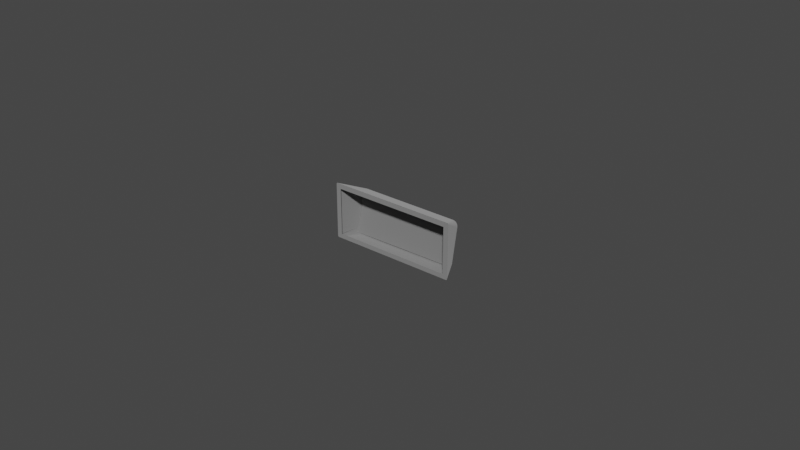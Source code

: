 # Source: r4_225.blend  (saved by Blender 3.2.14; exported with 4.5.12 LTS)
import bpy
from mathutils import Matrix  # noqa: F401  (used for matrix-valued properties, if any)

bpy.ops.wm.read_factory_settings(use_empty=True)
scene = bpy.context.scene
scene.name = 'Scene'

# ---- collections
col_collection = bpy.data.collections.new('Collection'); scene.collection.children.link(col_collection)

# ---- materials (node trees are filled in below, after node groups)
mat_mat_0_013 = bpy.data.materials.new('mat_0.013')
mat_mat_0_013.use_transparent_shadow = False
mat_mat_0_013.diffuse_color = (0.6038, 0.6038, 0.6038, 1.0)

# ---- material node trees
mat_mat_0_013.use_nodes = True; mat_mat_0_013.node_tree.nodes.clear()
_N = mat_mat_0_013.node_tree.nodes; _L = mat_mat_0_013.node_tree.links
n0 = _N.new('ShaderNodeBsdfPrincipled'); n0.name = 'Principled BSDF'; n0.location = (10, 300)
n0.distribution = 'GGX'
n0.subsurface_method = 'RANDOM_WALK_SKIN'
n0.inputs[0].default_value = (0.6038, 0.6038, 0.6038, 1.0)
n0.inputs[1].default_value = 1.0
n0.inputs[2].default_value = 1.0
n0.inputs[3].default_value = 1.45
n0.inputs[27].default_value = (0.0, 0.0, 0.0, 1.0)
n0.inputs[28].default_value = 1.0
n1 = _N.new('ShaderNodeOutputMaterial'); n1.name = 'Material Output'; n1.location = (320, 270)
_L.new(n0.outputs[0], n1.inputs[0])
n1.is_active_output = True

# ---- world
world_world = bpy.data.worlds.new('World'); scene.world = world_world
world_world.use_nodes = True; world_world.node_tree.nodes.clear()
_N = world_world.node_tree.nodes; _L = world_world.node_tree.links
n0 = _N.new('ShaderNodeOutputWorld'); n0.name = 'World Output'; n0.location = (300, 300)
n1 = _N.new('ShaderNodeBackground'); n1.name = 'Background'; n1.location = (10, 300)
n1.inputs[0].default_value = (0.05088, 0.05088, 0.05088, 1.0)
_L.new(n1.outputs[0], n0.inputs[0])
n0.is_active_output = True
world_world.color = (0.05088, 0.05088, 0.05088)
world_world.use_sun_shadow = False
world_world.sun_shadow_jitter_overblur = 0.0

# ---- meshes
me_r4_225 = bpy.data.meshes.new('r4_225')
me_r4_225.from_pydata([(0.04136, 0.0, -0.01809), (0.04156, 0.0, -0.01799), (0.04163, 0.0, -0.01792), (0.04169, 0.0, -0.01777), (0.04169, 0.0, -0.0002829), (0.04166, 0.0, -0.0001995), (0.04156, 0.0, -7.701e-05), (0.04142, 0.0, -9.244e-06), (0.0002797, 0.0, -1.015e-05), (0.0001972, 0.0, -4.012e-05), (8.145e-05, 0.0, -0.0001353), (1.641e-05, 0.0, -0.0002626), (0.0, 0.0, -0.0003807), (0.0, 0.0, -0.0177), (3.609e-05, 0.0, -0.01786), (0.0001342, 0.0, -0.01799), (0.0002734, 0.0, -0.01807), (0.04004, -2.927e-18, -0.0166), (0.001665, 3.253e-19, -0.0166), (0.001589, -1.466e-16, -0.001639), (0.04011, -1.608e-16, -0.001639), (0.04125, 0.0, -0.0181), (0.0004511, 0.0, -0.0181), (0.03705, 0.005616, -0.0181), (0.004447, 0.005185, -0.0181), (0.04133, 0.0, 0.0), (0.03707, 0.008427, -0.003709), (0.004625, 0.008403, -0.003698), (0.0003681, 0.0, 0.0), (0.0, 0.0, -0.0177), (0.0, 0.0, -0.0003807), (0.002673, 0.00563, -0.01643), (0.002862, 0.008084, -0.005381), (0.0417, 0.0, -0.0003807), (0.0417, 0.0, -0.0177), (0.0388, 0.008199, -0.005434), (0.03881, 0.006085, -0.01644), (0.004089, 0.005587, -0.01774), (0.003481, 0.005651, -0.01745), (0.003223, 0.005713, -0.01715), (0.003044, 0.00582, -0.01664), (0.0384, 0.006245, -0.0168), (0.03827, 0.006177, -0.01713), (0.03804, 0.006115, -0.0174), (0.03761, 0.006049, -0.01767), (0.0374, 0.008667, -0.004201), (0.03769, 0.008659, -0.004318), (0.03812, 0.00861, -0.004684), (0.03827, 0.00857, -0.004925), (0.03839, 0.008496, -0.005338), (0.003305, 0.008424, -0.005155), (0.003424, 0.008496, -0.00487), (0.003849, 0.008599, -0.004417), (0.004381, 0.008633, -0.004199), (0.03705, 0.005616, -0.0181), (0.04125, 0.0, -0.0181), (0.0379, 0.005746, -0.0179), (0.03825, 0.005826, -0.01766), (0.03851, 0.005903, -0.01737), (0.03868, 0.005972, -0.01706), (0.03881, 0.006085, -0.01644), (0.0417, 0.0, -0.0177), (0.04146, 0.0, -0.01805), (0.04163, 0.0, -0.01792), (0.04167, 0.0, -0.01784), (0.03815, 0.00546, -0.01785), (0.0396, 0.003896, -0.01742), (0.04068, 0.001622, -0.01791), (0.04096, 0.001135, -0.01794), (0.04117, 0.0007598, -0.01797), (0.03818, 0.0049, -0.01797), (0.03823, 0.004715, -0.01799), (0.03882, 0.004801, -0.01764), (0.03841, 0.004872, -0.01788), (0.03919, 0.004142, -0.01768), (0.03924, 0.004592, -0.01733), (0.0388, 0.008199, -0.005434), (0.0417, 0.0, -0.0003807), (0.03874, 0.008292, -0.005027), (0.03859, 0.008369, -0.004643), (0.03835, 0.008425, -0.004302), (0.03803, 0.008457, -0.004027), (0.03766, 0.008463, -0.003831), (0.03707, 0.008427, -0.003709), (0.04133, 0.0, 0.0), (0.04166, 0.0, -0.0001995), (0.04156, 0.0, -7.701e-05), (0.04142, 0.0, -9.244e-06), (0.04109, 0.001278, -0.000661), (0.04089, 0.001905, -0.0009995), (0.04082, 0.002351, -0.00136), (0.04057, 0.002715, -0.001401), (0.03999, 0.004129, -0.00212), (0.03887, 0.00713, -0.003757), (0.03829, 0.007868, -0.003799), (0.004625, 0.008403, -0.003698), (0.0003681, 0.0, 0.0), (0.003801, 0.008426, -0.003923), (0.003449, 0.00839, -0.004167), (0.002969, 0.008232, -0.004855), (0.002862, 0.008084, -0.005381), (0.0, 0.0, -0.0003807), (0.0001972, 0.0, -4.012e-05), (0.000131, 0.0, -8.431e-05), (4.298e-05, 0.0, -0.0001958), (4.102e-06, 0.0, -0.0003201), (0.001672, 0.004041, -0.002075), (0.001111, 0.002671, -0.001379), (0.001102, 0.002321, -0.001101), (0.0007982, 0.001882, -0.0009882), (0.0005147, 0.001263, -0.0007466), (0.0004503, 0.0008287, -0.0004407), (0.003122, 0.006349, -0.002904), (0.002649, 0.005936, -0.00287), (0.002673, 0.00563, -0.01643), (0.0003906, 0.0007909, -0.01763), (0.0, 0.0, -0.0177), (0.002868, 0.005482, -0.0172), (0.003101, 0.005405, -0.01753), (0.003407, 0.005333, -0.01779), (0.004101, 0.005222, -0.01807), (0.004447, 0.005185, -0.0181), (0.0004511, 0.0, -0.0181), (8.992e-06, 0.0, -0.01778), (7.739e-05, 0.0, -0.01793), (0.0001985, 0.0, -0.01803), (0.0003506, 0.0, -0.01809), (0.000537, 0.0007174, -0.01798), (0.0007122, 0.001073, -0.01794), (0.0007306, 0.001303, -0.0178), (0.0009755, 0.001522, -0.0179), (0.001469, 0.001977, -0.01799), (0.001495, 0.002381, -0.01782), (0.002005, 0.003222, -0.01773), (0.002532, 0.003494, -0.01792), (0.003431, 0.004683, -0.01796), (0.002392, 0.003881, -0.01767), (0.00193, 0.003738, -0.01722), (0.002273, 0.004212, -0.01732), (0.002935, 0.004124, -0.0179), (0.002734, 0.004494, -0.01763), (0.03881, 0.006085, -0.01644), (0.03872, 0.006206, -0.01647), (0.03859, 0.006284, -0.01648), (0.03844, 0.006308, -0.01649), (0.03705, 0.005616, -0.0181), (0.03749, 0.005675, -0.01805), (0.03825, 0.005826, -0.01766), (0.03868, 0.005972, -0.01706), (0.03704, 0.006009, -0.01778), (0.03704, 0.005934, -0.01794), (0.03704, 0.005871, -0.01801), (0.03705, 0.005707, -0.01809), (0.0384, 0.006245, -0.0168), (0.03827, 0.006177, -0.01713), (0.03785, 0.00608, -0.01755), (0.03736, 0.006025, -0.01775), (0.03734, 0.005894, -0.01798), (0.03807, 0.005998, -0.01765), (0.0385, 0.006121, -0.01713), (0.03862, 0.006189, -0.0168), (0.03704, 0.006009, -0.01778), (0.03704, 0.005934, -0.01794), (0.03705, 0.005794, -0.01806), (0.03705, 0.005616, -0.0181), (0.004447, 0.005185, -0.0181), (0.028, 0.005373, -0.0181), (0.004449, 0.005577, -0.01778), (0.004449, 0.005501, -0.01794), (0.004448, 0.005361, -0.01806), (0.0135, 0.005574, -0.01778), (0.03252, 0.005738, -0.01801), (0.008976, 0.005425, -0.01801), (0.03881, 0.006085, -0.01644), (0.03872, 0.006206, -0.01647), (0.03866, 0.006251, -0.01648), (0.03852, 0.006303, -0.01649), (0.03844, 0.006308, -0.01649), (0.0384, 0.008467, -0.005488), (0.0388, 0.008199, -0.005434), (0.03871, 0.008344, -0.005463), (0.03864, 0.008399, -0.005474), (0.03848, 0.008462, -0.005486), (0.004449, 0.005577, -0.01778), (0.004449, 0.005501, -0.01794), (0.004448, 0.005438, -0.01801), (0.004447, 0.005275, -0.01809), (0.004447, 0.005185, -0.0181), (0.002673, 0.00563, -0.01643), (0.002868, 0.005482, -0.0172), (0.003101, 0.005405, -0.01753), (0.003767, 0.005269, -0.01798), (0.004101, 0.005222, -0.01807), (0.003037, 0.005852, -0.01648), (0.002846, 0.005807, -0.01647), (0.002783, 0.005766, -0.01646), (0.003751, 0.005613, -0.01762), (0.003481, 0.005651, -0.01745), (0.003223, 0.005713, -0.01715), (0.003071, 0.005788, -0.01679), (0.002823, 0.005781, -0.01653), (0.003021, 0.005643, -0.01721), (0.003274, 0.005571, -0.01753), (0.003926, 0.005474, -0.01792), (0.004081, 0.00546, -0.01796), (0.0388, 0.008199, -0.005434), (0.03876, 0.008276, -0.005449), (0.03871, 0.008344, -0.005463), (0.03857, 0.008439, -0.005482), (0.0384, 0.008467, -0.005488), (0.03705, 0.008659, -0.004151), (0.03769, 0.008659, -0.004318), (0.03812, 0.00861, -0.004684), (0.03836, 0.008523, -0.005191), (0.03707, 0.008427, -0.003709), (0.03706, 0.008505, -0.003754), (0.03706, 0.00857, -0.003815), (0.03705, 0.008653, -0.003973), (0.03874, 0.008292, -0.005027), (0.03859, 0.008369, -0.004643), (0.03803, 0.008457, -0.004027), (0.03737, 0.008451, -0.003746), (0.03859, 0.008472, -0.005113), (0.03847, 0.008533, -0.004781), (0.03787, 0.008626, -0.004141), (0.0374, 0.008634, -0.00394), (0.003037, 0.005852, -0.01648), (0.002846, 0.005807, -0.01647), (0.002783, 0.005766, -0.01646), (0.002673, 0.00563, -0.01643), (0.002862, 0.008084, -0.005381), (0.003259, 0.008345, -0.00546), (0.003091, 0.008318, -0.005448), (0.00295, 0.008225, -0.00542), (0.003001, 0.008131, -0.006002), (0.002988, 0.007987, -0.006567), (0.002845, 0.006128, -0.01484), (0.002834, 0.00596, -0.01565), (0.03707, 0.008427, -0.003709), (0.03706, 0.008505, -0.003754), (0.03705, 0.00862, -0.003889), (0.03705, 0.008666, -0.004061), (0.03705, 0.008659, -0.004151), (0.004644, 0.008627, -0.00417), (0.01544, 0.008316, -0.004008), (0.02625, 0.008326, -0.004002), (0.004625, 0.008403, -0.003698), (0.00463, 0.008485, -0.003747), (0.004638, 0.008603, -0.003892), (0.004643, 0.008641, -0.004076), (0.003259, 0.008345, -0.00546), (0.003091, 0.008318, -0.005448), (0.00295, 0.008225, -0.00542), (0.002898, 0.008159, -0.005402), (0.002862, 0.008084, -0.005381), (0.004625, 0.008403, -0.003698), (0.004201, 0.00843, -0.003764), (0.003801, 0.008426, -0.003923), (0.003166, 0.008324, -0.004483), (0.002894, 0.008161, -0.005113), (0.00463, 0.008485, -0.003747), (0.004638, 0.008603, -0.003892), (0.004641, 0.008633, -0.003982), (0.004644, 0.008627, -0.00417), (0.003424, 0.008496, -0.00487), (0.003609, 0.008555, -0.00462), (0.004128, 0.008625, -0.004272), (0.004287, 0.008614, -0.003944), (0.003954, 0.008603, -0.004063), (0.003253, 0.008477, -0.004678), (0.003058, 0.00836, -0.005134)], [], [(18, 19, 12, 13), (23, 21, 22, 24), (27, 28, 25, 26), (179, 173, 174, 180), (235, 234, 233, 232), (20, 17, 18, 13, 14, 15, 16, 0, 1, 2, 3, 4, 5, 6, 7, 8, 9, 10, 11, 12, 19), (65, 56, 57), (65, 57, 58), (240, 241, 245, 244, 249, 248), (148, 159, 160, 142, 141), (73, 70, 65, 58, 72), (170, 172, 169, 168), (73, 72, 71), (68, 71, 72, 75, 74, 66, 67), (95, 97, 112, 113, 106, 107, 108, 109, 110, 111, 103, 102, 96), (258, 269, 270, 252, 253, 259), (87, 86, 85, 88), (92, 93, 78, 94), (91, 89, 90), (93, 76, 78), (268, 257, 256, 260, 261, 267), (94, 78, 79), (94, 79, 80), (94, 80, 81), (220, 224, 225, 216, 215, 221), (189, 188, 195, 200, 201), (175, 181, 180, 174), (77, 76, 93, 92, 91, 90, 89, 88, 85), (111, 104, 103), (99, 100, 101, 105, 110, 109, 107, 106), (192, 191, 203, 204, 185, 186), (268, 269, 258, 257), (109, 108, 107), (138, 137, 133, 132, 130, 129, 128, 127, 124, 123, 115, 114, 117, 118, 140), (223, 219, 218, 206, 207, 222), (111, 110, 105), (227, 228, 237, 236), (113, 112, 97, 98), (59, 60, 61, 64, 63, 69, 68, 67, 66, 74, 75, 72, 58), (45, 46, 47, 48, 49, 41, 42, 43, 44, 37, 38, 39, 40, 50, 51, 52, 53), (115, 123, 116), (166, 171, 162, 163), (130, 128, 129), (132, 131, 130), (88, 89, 91, 92, 94, 81, 82, 83, 84, 87), (135, 120, 121), (111, 105, 104), (137, 134, 133), (139, 136, 138), (118, 119, 120, 135, 134, 136, 139, 138, 140), (182, 181, 175, 176), (160, 143, 142), (146, 145, 152), (127, 125, 124), (69, 63, 62), (157, 151, 150), (224, 223, 222, 208, 209, 213, 212, 211, 210, 217, 225), (193, 199, 198, 197, 196, 183, 184, 204, 203, 202, 201, 200, 194), (158, 157, 150, 149, 156, 155, 154, 153, 144, 143, 160, 159), (158, 159, 148, 147), (164, 166, 163), (161, 162, 171, 172, 170), (54, 56, 65, 70, 73, 71, 68, 69, 62, 55), (165, 169, 172, 171, 166), (167, 170, 168), (190, 202, 203, 191), (187, 192, 186), (202, 190, 189, 201), (200, 195, 194), (98, 99, 106, 113), (204, 184, 185), (220, 219, 223, 224), (218, 205, 206), (214, 221, 215), (122, 126, 125, 127, 128, 130, 131, 132, 133, 134, 135, 121), (235, 232, 231, 226, 227, 236), (230, 233, 234, 235, 236, 237, 228, 229), (36, 35, 33, 34), (245, 241, 242), (157, 158, 147, 146, 152, 151), (249, 244, 243), (238, 239, 240, 248, 247, 246), (137, 138, 136, 134), (225, 217, 216), (267, 262, 263, 266, 265, 264, 250, 251, 270, 269, 268), (256, 255, 260), (254, 259, 253), (267, 261, 262), (31, 29, 30, 32), (177, 178, 182, 176), (251, 252, 270), (207, 208, 222)])
me_r4_225.polygons.foreach_set('use_smooth', [0, 0, 0, 1, 1, 0, 1, 1, 1, 1, 1, 1, 1, 1, 1, 1, 1, 1, 1, 1, 1, 1, 1, 1, 1, 1, 1, 1, 1, 1, 1, 1, 1, 1, 1, 1, 1, 1, 1, 1, 1, 1, 1, 1, 1, 1, 1, 1, 1, 1, 1, 1, 1, 1, 1, 1, 1, 1, 1, 1, 1, 1, 1, 1, 1, 1, 1, 1, 1, 1, 1, 1, 1, 1, 1, 1, 1, 1, 1, 1, 1, 1, 1, 1, 1, 1, 1, 1, 1, 1, 1, 1])
_uv = me_r4_225.uv_layers.new(name='UVMap')
_uv.uv.foreach_set('vector', [4.403, 0.9671, 3.132, 0.9705, 3.025, 1.105, 4.496, 1.109, 4.183, -3.225, 4.541, -3.701, 1.076, -3.709, 1.414, -3.268, 4.177, -2.441, 4.54, -3.22, 1.061, -3.228, 1.421, -2.445, 1.412, -1.606, 2.027, -1.604, 2.027, -1.626, 1.412, -1.627, 2.894, -1.625, 2.944, -1.626, 2.994, -1.62, 2.993, -1.634, 3.14, -2.301, 4.41, -2.292, 4.403, 0.9671, 4.496, 1.109, 4.509, 1.106, 4.52, 1.097, 4.527, 1.086, 4.537, -2.404, 4.529, -2.421, 4.523, -2.427, 4.51, -2.432, 3.025, -2.435, 3.018, -2.433, 3.007, -2.424, 3.002, -2.412, 2.994, 1.081, 2.996, 1.088, 3.004, 1.098, 3.015, 1.104, 3.025, 1.105, 3.132, 0.9705, 4.494, -3.791, 4.524, -3.779, 4.52, -3.816, 4.494, -3.791, 4.52, -3.816, 4.518, -3.85, 2.993, -1.732, 2.992, -1.759, 2.208, -1.731, 1.411, -1.734, 0.627, -1.765, 0.6258, -1.738, 0.7801, -1.618, 0.7946, -1.633, 0.7668, -1.644, 0.7384, -1.654, 0.7307, -1.643, 4.439, -3.792, 4.448, -3.773, 4.494, -3.791, 4.518, -3.85, 4.42, -3.829, 2.236, -1.591, 2.613, -1.569, 2.994, -1.566, 2.994, -1.582, 4.439, -3.792, 4.42, -3.829, 4.432, -3.771, 4.059, -3.855, 4.432, -3.771, 4.42, -3.829, 4.391, -3.867, 4.355, -3.834, 4.323, -3.867, 4.106, -3.852, -0.5147, -2.438, -0.5876, -2.43, -0.5918, -2.224, -0.6237, -2.181, -0.6562, -1.99, -0.6645, -1.852, -0.6527, -1.816, -0.6691, -1.774, -0.6784, -1.713, -0.6697, -1.669, -0.6772, -1.589, -0.6704, -1.589, -0.6557, -1.591, 1.264, -1.609, 1.261, -1.631, 1.22, -1.644, 1.192, -1.651, 1.188, -1.645, 1.206, -1.627, -0.3939, -1.589, -0.3806, -1.588, -0.3673, -1.59, -0.383, -1.712, -0.3846, -1.998, -0.3775, -2.304, -0.3158, -2.438, -0.4155, -2.376, -0.3817, -1.855, -0.3801, -1.775, -0.367, -1.822, -0.3775, -2.304, -0.2804, -2.444, -0.3158, -2.438, 1.34, -1.633, 1.337, -1.61, 1.373, -1.619, 1.403, -1.64, 1.395, -1.654, 1.368, -1.641, -0.4155, -2.376, -0.3158, -2.438, -0.3515, -2.436, -0.4155, -2.376, -0.3515, -2.436, -0.3873, -2.434, -0.4155, -2.376, -0.3873, -2.434, -0.4231, -2.434, 1.041, -1.608, 1.038, -1.63, 0.996, -1.642, 0.9655, -1.65, 0.9614, -1.643, 0.9811, -1.625, 3.879, -3.714, 3.943, -3.743, 3.934, -3.756, 3.927, -3.756, 3.871, -3.731, 2.028, -1.637, 1.412, -1.638, 1.412, -1.627, 2.027, -1.626, -0.3525, -1.595, -0.2804, -2.444, -0.3775, -2.304, -0.3846, -1.998, -0.3817, -1.855, -0.367, -1.822, -0.3801, -1.775, -0.383, -1.712, -0.3673, -1.59, -0.6697, -1.669, -0.689, -1.591, -0.6772, -1.589, -0.6973, -2.432, -0.7444, -2.439, -0.704, -1.597, -0.6994, -1.595, -0.6784, -1.713, -0.6691, -1.774, -0.6645, -1.852, -0.6562, -1.99, 3.747, -3.723, 3.775, -3.714, 3.773, -3.736, 3.76, -3.741, 3.732, -3.756, 3.724, -3.742, 1.34, -1.633, 1.261, -1.631, 1.264, -1.609, 1.337, -1.61, -0.6691, -1.774, -0.6527, -1.816, -0.6645, -1.852, -0.4314, 0.9401, -0.3828, 0.9258, -0.3418, 0.9722, -0.2581, 0.9681, -0.1734, 0.964, -0.1487, 0.9491, -0.1298, 0.9617, -0.09641, 0.9622, -0.02534, 0.9497, -0.02371, 0.9361, -0.09906, 0.9292, -0.5595, 0.8678, -0.552, 0.9368, -0.5529, 0.9715, -0.4689, 0.978, 1.111, -1.632, 1.112, -1.611, 1.147, -1.622, 1.176, -1.644, 1.172, -1.65, 1.14, -1.642, -0.6697, -1.669, -0.6784, -1.713, -0.6994, -1.595, 2.033, -1.634, 2.033, -1.628, 2.103, -1.63, 2.174, -1.629, -0.6237, -2.181, -0.5918, -2.224, -0.5876, -2.43, -0.6242, -2.428, 4.52, -3.88, 4.528, -3.934, 3.948, -3.891, 3.948, -3.879, 3.949, -3.871, 4.023, -3.858, 4.059, -3.855, 4.106, -3.852, 4.323, -3.867, 4.355, -3.834, 4.391, -3.867, 4.42, -3.829, 4.518, -3.85, 2.902, 1.091, 2.927, 1.081, 2.963, 1.049, 2.976, 1.029, 2.986, 0.9931, 2.987, 0.0008246, 2.976, -0.02725, 2.957, -0.05121, 2.92, -0.07462, 0.07265, -0.08867, 0.02103, -0.0631, -0.0009295, -0.03752, -0.01611, 0.006975, 0.005366, 1.007, 0.01542, 1.032, 0.05142, 1.072, 0.09668, 1.09, -0.09906, 0.9292, -0.02371, 0.9361, -0.02392, 0.9293, 0.9985, -1.549, 0.6226, -1.577, 0.2417, -1.588, 0.2415, -1.573, -0.1734, 0.964, -0.1298, 0.9617, -0.1487, 0.9491, -0.2581, 0.9681, -0.2258, 0.9861, -0.1734, 0.964, -0.383, -1.712, -0.3801, -1.775, -0.3817, -1.855, -0.3846, -1.998, -0.4155, -2.376, -0.4231, -2.434, -0.4587, -2.437, -0.5099, -2.445, -0.4009, -1.591, -0.3939, -1.589, -0.5076, 1.034, -0.5731, 1.068, -0.5821, 1.097, -0.6697, -1.669, -0.6994, -1.595, -0.689, -1.591, -0.3828, 0.9258, -0.3822, 1.007, -0.3418, 0.9722, -0.4463, 1.014, -0.4084, 0.9753, -0.4314, 0.9401, -0.5529, 0.9715, -0.5578, 1.006, -0.5731, 1.068, -0.5076, 1.034, -0.3822, 1.007, -0.4084, 0.9753, -0.4463, 1.014, -0.4314, 0.9401, -0.4689, 0.978, 1.412, -1.66, 1.412, -1.638, 2.028, -1.637, 2.028, -1.658, 0.7668, -1.644, 0.7465, -1.664, 0.7384, -1.654, 0.9177, -1.62, 0.9527, -1.634, 0.9488, -1.641, -0.09641, 0.9622, -0.02926, 0.9629, -0.02534, 0.9497, 4.023, -3.858, 3.949, -3.871, 3.954, -3.854, 0.9181, -1.643, 0.9406, -1.655, 0.9363, -1.661, 1.038, -1.63, 1.111, -1.632, 1.14, -1.642, 1.163, -1.663, 1.155, -1.674, 1.132, -1.661, 1.085, -1.648, 1.036, -1.651, 0.9833, -1.675, 0.9742, -1.662, 0.996, -1.642, 3.919, -3.774, 3.896, -3.759, 3.863, -3.748, 3.829, -3.745, 3.802, -3.749, 3.746, -3.775, 3.737, -3.762, 3.76, -3.741, 3.773, -3.736, 3.836, -3.726, 3.871, -3.731, 3.927, -3.756, 3.93, -3.761, 0.8523, -1.627, 0.9181, -1.643, 0.9363, -1.661, 0.9273, -1.674, 0.9034, -1.661, 0.8587, -1.647, 0.8072, -1.649, 0.7782, -1.66, 0.7549, -1.675, 0.7465, -1.664, 0.7668, -1.644, 0.7946, -1.633, 0.8523, -1.627, 0.7946, -1.633, 0.7801, -1.618, 0.8436, -1.607, 0.2412, -1.557, 0.9985, -1.549, 0.2415, -1.573, 0.2419, -1.604, 0.2417, -1.588, 0.6226, -1.577, 2.613, -1.569, 2.236, -1.591, 4.541, -3.706, 4.524, -3.779, 4.494, -3.791, 4.448, -3.773, 4.439, -3.792, 4.432, -3.771, 4.059, -3.855, 4.023, -3.858, 3.954, -3.854, 3.961, -3.837, 2.994, -1.551, 2.994, -1.566, 2.613, -1.569, 0.6226, -1.577, 0.9985, -1.549, 2.993, -1.597, 2.236, -1.591, 2.994, -1.582, 3.845, -3.708, 3.836, -3.726, 3.773, -3.736, 3.775, -3.714, 3.72, -3.736, 3.747, -3.723, 3.724, -3.742, 3.836, -3.726, 3.845, -3.708, 3.879, -3.714, 3.871, -3.731, 3.927, -3.756, 3.934, -3.756, 3.93, -3.761, -0.6242, -2.428, -0.6973, -2.432, -0.6562, -1.99, -0.6237, -2.181, 3.76, -3.741, 3.737, -3.762, 3.732, -3.756, 1.041, -1.608, 1.112, -1.611, 1.111, -1.632, 1.038, -1.63, 1.147, -1.622, 1.18, -1.638, 1.176, -1.644, 0.9575, -1.636, 0.9811, -1.625, 0.9614, -1.643, -0.0383, 0.9834, -0.03458, 0.9757, -0.02926, 0.9629, -0.09641, 0.9622, -0.1298, 0.9617, -0.1734, 0.964, -0.2258, 0.9861, -0.2581, 0.9681, -0.3418, 0.9722, -0.3822, 1.007, -0.5076, 1.034, -0.5821, 1.097, 2.894, -1.625, 2.993, -1.634, 2.993, -1.649, 2.033, -1.651, 2.033, -1.634, 2.174, -1.629, 2.994, -1.605, 2.994, -1.62, 2.944, -1.626, 2.894, -1.625, 2.174, -1.629, 2.103, -1.63, 2.033, -1.628, 2.033, -1.613, -0.3104, -2.616, 0.6264, -2.447, 1.056, -3.184, -0.4149, -3.188, 2.208, -1.731, 2.992, -1.759, 2.991, -1.773, 0.9181, -1.643, 0.8523, -1.627, 0.8436, -1.607, 0.9177, -1.62, 0.9488, -1.641, 0.9406, -1.655, 0.627, -1.765, 1.411, -1.734, 0.6278, -1.779, 2.994, -1.691, 2.994, -1.705, 2.993, -1.732, 0.6258, -1.738, 0.6249, -1.71, 0.6246, -1.697, -0.3828, 0.9258, -0.4314, 0.9401, -0.4084, 0.9753, -0.3822, 1.007, 0.996, -1.642, 0.9742, -1.662, 0.9655, -1.65, 1.368, -1.641, 1.391, -1.661, 1.381, -1.675, 1.34, -1.656, 1.286, -1.649, 1.259, -1.653, 1.21, -1.675, 1.201, -1.663, 1.22, -1.644, 1.261, -1.631, 1.34, -1.633, 1.373, -1.619, 1.407, -1.633, 1.403, -1.64, 1.184, -1.638, 1.206, -1.627, 1.188, -1.645, 1.368, -1.641, 1.395, -1.654, 1.391, -1.661, 0.9494, -3.389, 1.058, -3.917, -0.4133, -3.921, 0.008752, -3.191, 2.028, -1.669, 1.412, -1.67, 1.412, -1.66, 2.028, -1.658, 1.201, -1.663, 1.192, -1.651, 1.22, -1.644, 1.172, -1.65, 1.163, -1.663, 1.14, -1.642])
me_r4_225.materials.append(mat_mat_0_013)
me_r4_225.update()
me_r4_225.normals_split_custom_set([tuple(v) for v in zip(*[iter([-4.518e-14, -1.0, -4.657e-15, -4.518e-14, -1.0, -4.657e-15, -4.518e-14, -1.0, -4.657e-15, -4.518e-14, -1.0, -4.657e-15, 3.671e-08, 0.0, -1.0, 3.671e-08, 0.0, -1.0, 3.671e-08, 0.0, -1.0, 3.671e-08, 0.0, -1.0, 0.0, 0.4028, 0.9153, 0.0, 0.4028, 0.9153, 0.0, 0.4028, 0.9153, 0.0, 0.4028, 0.9153, 0.9483, 0.3119, -0.05891, 0.9027, 0.4228, -0.07925, 0.6742, 0.7251, -0.1402, 0.728, 0.6732, -0.13, -0.5652, 0.803, -0.1891, -0.566, 0.8016, -0.1928, -0.7294, 0.6658, -0.157, -0.3776, 0.8976, -0.2274, 8.679e-15, -1.0, 3.942e-14, 8.679e-15, -1.0, 3.942e-14, 8.679e-15, -1.0, 3.942e-14, 8.679e-15, -1.0, 3.942e-14, 8.679e-15, -1.0, 3.942e-14, 8.679e-15, -1.0, 3.942e-14, 8.679e-15, -1.0, 3.942e-14, 8.679e-15, -1.0, 3.942e-14, 8.679e-15, -1.0, 3.942e-14, 8.679e-15, -1.0, 3.942e-14, 8.679e-15, -1.0, 3.942e-14, 8.679e-15, -1.0, 3.942e-14, 8.679e-15, -1.0, 3.942e-14, 8.679e-15, -1.0, 3.942e-14, 8.679e-15, -1.0, 3.942e-14, 8.679e-15, -1.0, 3.942e-14, 8.679e-15, -1.0, 3.942e-14, 8.679e-15, -1.0, 3.942e-14, 8.679e-15, -1.0, 3.942e-14, 8.679e-15, -1.0, 3.942e-14, 8.679e-15, -1.0, 3.942e-14, 0.4585, 0.2317, -0.858, 0.4126, 0.1932, -0.8902, 0.5929, 0.2782, -0.7556, 0.4585, 0.2317, -0.858, 0.5929, 0.2782, -0.7556, 0.7272, 0.3424, -0.5949, -0.03128, 0.8851, 0.4644, -0.04518, 0.9984, 0.03394, -0.01675, 0.9802, -0.1974, 0.01534, 0.975, -0.2217, 0.04477, 0.9985, -0.03011, 0.03154, 0.9023, 0.43, 0.8196, 0.3856, -0.4238, 0.449, 0.8001, -0.3978, 0.4948, 0.8227, -0.2799, 0.6739, 0.7249, -0.1428, 0.9027, 0.4222, -0.08338, 0.4218, 0.2513, -0.8712, 0.3306, 0.1951, -0.9234, 0.4585, 0.2317, -0.858, 0.7272, 0.3424, -0.5949, 0.5896, 0.3506, -0.7276, -0.004818, 0.9816, -0.191, 0.0002149, 0.635, -0.7725, 0.002472, 0.4413, -0.8973, 0.004412, 0.792, -0.6105, 0.4218, 0.2513, -0.8712, 0.5896, 0.3506, -0.7276, 0.303, 0.188, -0.9342, 0.5923, 0.3813, -0.7098, 0.303, 0.188, -0.9342, 0.5896, 0.3506, -0.7276, 0.7371, 0.4282, -0.5227, 0.5772, 0.3803, -0.7226, 0.7279, 0.4513, -0.5162, 0.5808, 0.3972, -0.7106, 1.343e-05, 0.4028, 0.9153, -0.4314, 0.4893, 0.7579, -0.3202, 0.5098, 0.7984, -0.4928, 0.5401, 0.6822, -0.6136, 0.5465, 0.5699, -0.6146, 0.537, 0.5778, -0.4204, 0.5268, 0.7388, -0.6172, 0.5261, 0.585, -0.7202, 0.4993, 0.4817, -0.5067, 0.5083, 0.6963, -0.5624, 0.4886, 0.6671, -0.3991, 0.4821, 0.78, 1.422e-05, 0.4028, 0.9153, -0.7715, 0.4684, 0.4305, -0.4646, 0.882, 0.07943, -0.542, 0.8357, -0.08784, -0.7294, 0.6658, -0.157, -0.8587, 0.5006, -0.11, -0.9257, 0.3687, 0.08478, 0.1963, 0.4517, 0.8703, 0.5404, 0.4889, 0.6848, 0.8, 0.4509, 0.3958, 0.5403, 0.5183, 0.6629, 0.6138, 0.5467, 0.5695, 0.6946, 0.5125, 0.5048, 0.9069, 0.3918, 0.1546, 0.5286, 0.5089, 0.6794, 0.6145, 0.5375, 0.5775, 0.6171, 0.5265, 0.5847, 0.7754, 0.4966, 0.39, 0.6946, 0.5125, 0.5048, 0.9482, 0.312, -0.05891, 0.9069, 0.3918, 0.1546, -0.2148, 0.9195, 0.3292, -0.4314, 0.4893, 0.7579, -0.2211, 0.4582, 0.8609, 0.01137, 0.6064, 0.7951, 0.03157, 0.9023, 0.43, -0.09618, 0.9156, 0.3904, 0.5286, 0.5089, 0.6794, 0.9069, 0.3918, 0.1546, 0.8161, 0.4513, 0.361, 0.5286, 0.5089, 0.6794, 0.8161, 0.4513, 0.361, 0.6804, 0.486, 0.5485, 0.5286, 0.5089, 0.6794, 0.6804, 0.486, 0.5485, 0.5081, 0.4933, 0.7061, 0.5079, 0.4934, 0.7062, 0.2586, 0.9064, 0.334, 0.09092, 0.8996, 0.4271, -0.01873, 0.7598, 0.6498, -0.0076, 0.5963, 0.8027, 0.1562, 0.4442, 0.8822, -0.7817, 0.3678, -0.5037, -0.9029, 0.4231, -0.07629, -0.6266, 0.7648, -0.15, -0.5272, 0.8293, -0.1853, -0.4462, 0.7864, -0.4272, 0.5192, 0.839, -0.1631, 0.5637, 0.8109, -0.1573, 0.728, 0.6732, -0.13, 0.6742, 0.7251, -0.1402, 0.9458, 0.3247, 4.545e-06, 0.9482, 0.312, -0.05891, 0.6946, 0.5125, 0.5048, 0.6138, 0.5467, 0.5695, 0.6145, 0.5375, 0.5775, 0.7754, 0.4966, 0.39, 0.6171, 0.5265, 0.5847, 0.5403, 0.5183, 0.6629, 0.8, 0.4509, 0.3958, -0.5067, 0.5083, 0.6963, -0.7947, 0.4528, 0.4043, -0.5624, 0.4886, 0.6671, -0.8813, 0.4157, 0.2248, -0.9482, 0.3124, -0.05793, -0.9459, 0.3246, -1.186e-05, -0.9186, 0.3734, 0.1293, -0.7202, 0.4993, 0.4817, -0.6172, 0.5261, 0.585, -0.6146, 0.537, 0.5778, -0.6136, 0.5465, 0.5699, -0.1656, 0.07766, -0.9831, -0.3275, 0.1537, -0.9323, -0.1634, 0.6832, -0.7117, -0.1149, 0.668, -0.7352, 0.001415, 0.6331, -0.7741, -0.001968, 0.2265, -0.974, -0.2148, 0.9195, 0.3292, -0.4646, 0.882, 0.07943, -0.7715, 0.4684, 0.4305, -0.4314, 0.4893, 0.7579, -0.6172, 0.5261, 0.585, -0.4204, 0.5268, 0.7388, -0.6146, 0.537, 0.5778, -0.7352, 0.4357, -0.5193, -0.7886, 0.4668, -0.4002, -0.5657, 0.4091, -0.716, -0.5636, 0.4197, -0.7115, -0.5759, 0.4063, -0.7094, -0.7367, 0.459, -0.4966, -0.5881, 0.3892, -0.709, -0.5577, 0.3496, -0.7528, -0.7394, 0.3693, -0.5629, -0.8779, 0.4353, -0.1996, -0.8967, 0.4426, -0.009182, -0.903, 0.4236, -0.07223, -0.7822, 0.368, -0.5027, -0.6599, 0.3097, -0.6845, -0.5909, 0.3517, -0.7261, 0.4764, 0.8745, 0.09075, 0.8161, 0.4514, 0.361, 0.907, 0.3919, 0.1542, 0.858, 0.5044, -0.09684, 0.7277, 0.6734, -0.1303, 0.5314, 0.8466, -0.0285, -0.5067, 0.5083, 0.6963, -0.7202, 0.4993, 0.4817, -0.9186, 0.3734, 0.1293, -0.4687, 0.8667, -0.1708, -0.6265, 0.7654, -0.1472, -0.5346, 0.8292, -0.1633, -0.5386, 0.8264, -0.1642, -0.4928, 0.5401, 0.6822, -0.3202, 0.5098, 0.7984, -0.4314, 0.4893, 0.7579, -0.6185, 0.4932, 0.6117, 0.8197, 0.3856, -0.4236, 0.9028, 0.4228, -0.07937, 0.8962, 0.4436, -3.635e-06, 0.8386, 0.4164, -0.3513, 0.7495, 0.3737, -0.5465, 0.5966, 0.3611, -0.7167, 0.5923, 0.3813, -0.7098, 0.5808, 0.3972, -0.7106, 0.7279, 0.4513, -0.5162, 0.5772, 0.3803, -0.7226, 0.7371, 0.4282, -0.5227, 0.5896, 0.3506, -0.7276, 0.7272, 0.3424, -0.5949, -0.04982, 0.9805, -0.19, -0.05049, 0.9803, -0.1908, -0.05104, 0.9801, -0.1916, -0.05082, 0.9801, -0.192, -0.05099, 0.98, -0.1923, -0.03391, 0.9807, -0.1927, -0.03336, 0.9807, -0.1926, -0.03288, 0.9808, -0.1924, -0.03221, 0.9809, -0.192, 0.005888, 0.98, -0.1988, 0.006931, 0.9798, -0.2, 0.006484, 0.9796, -0.201, 0.008624, 0.9794, -0.2018, 0.0451, 0.9646, -0.2598, 0.04659, 0.9638, -0.2626, 0.04849, 0.9628, -0.2659, 0.04817, 0.963, -0.2653, -0.8967, 0.4426, -0.009182, -0.8779, 0.4353, -0.1996, -0.8963, 0.4435, 4.098e-07, 1.752e-06, 4.306e-05, -1.0, -0.01709, 0.6367, -0.7709, -0.02546, 0.7943, -0.6069, -0.01422, 0.4432, -0.8963, -0.5759, 0.4063, -0.7094, -0.5881, 0.3892, -0.709, -0.7367, 0.459, -0.4966, -0.5636, 0.4197, -0.7115, -0.3819, 0.3098, -0.8707, -0.5759, 0.4063, -0.7094, 0.5403, 0.5183, 0.6629, 0.6171, 0.5265, 0.5847, 0.6145, 0.5375, 0.5775, 0.6138, 0.5467, 0.5695, 0.5286, 0.5089, 0.6794, 0.5081, 0.4933, 0.7061, 0.3092, 0.4736, 0.8247, 2.325e-06, 0.4028, 0.9153, -1.395e-05, 0.4028, 0.9153, 0.1963, 0.4517, 0.8703, -0.3368, 0.1885, -0.9225, -0.1655, 0.07759, -0.9832, 1.375e-05, -2.086e-06, -1.0, -0.5067, 0.5083, 0.6963, -0.9186, 0.3734, 0.1293, -0.7947, 0.4528, 0.4043, -0.7886, 0.4668, -0.4002, -0.386, 0.2919, -0.8751, -0.5657, 0.4091, -0.716, -0.3976, 0.265, -0.8785, -0.5759, 0.3854, -0.721, -0.7352, 0.4357, -0.5193, -0.6599, 0.3097, -0.6845, -0.5053, 0.2362, -0.83, -0.1655, 0.07759, -0.9832, -0.3368, 0.1885, -0.9225, -0.386, 0.2919, -0.8751, -0.5759, 0.3854, -0.721, -0.3976, 0.265, -0.8785, -0.7352, 0.4357, -0.5193, -0.5909, 0.3517, -0.7261, 0.1662, 0.9677, -0.1893, 0.5637, 0.8109, -0.1573, 0.5192, 0.839, -0.1631, 0.159, 0.9689, -0.1896, 0.4948, 0.8227, -0.2799, 0.3454, 0.9208, -0.1811, 0.6739, 0.7249, -0.1428, 0.2107, 0.09857, -0.9726, 9.865e-06, 1.213e-05, -1.0, -0.007315, 0.2275, -0.9738, -0.5577, 0.3496, -0.7528, -0.4953, 0.2528, -0.8311, -0.7394, 0.3693, -0.5629, 0.5966, 0.3611, -0.7167, 0.7495, 0.3737, -0.5465, 0.4226, 0.2163, -0.8801, 0.07655, 0.6645, -0.7433, -0.02036, 0.6354, -0.7719, -0.02548, 0.7944, -0.6069, 0.2586, 0.9064, 0.334, 0.4764, 0.8745, 0.09075, 0.5314, 0.8466, -0.0285, 0.3733, 0.9105, -0.1776, -0.05003, 0.9801, -0.1922, -0.05026, 0.9801, -0.1921, -0.05096, 0.9802, -0.1916, -0.05046, 0.9804, -0.1906, -0.04888, 0.9807, -0.1893, -0.03757, 0.966, 0.2557, 0.09092, 0.8996, 0.4271, 0.008766, 0.9793, -0.2021, 0.008331, 0.9795, -0.2015, 0.007647, 0.9796, -0.2007, 0.006967, 0.9798, -0.1999, 0.006459, 0.9799, -0.1993, 0.005441, 0.9801, -0.1983, 0.002936, 0.792, -0.6106, -0.1149, 0.668, -0.7352, -0.1634, 0.6832, -0.7117, -0.3658, 0.7532, -0.5467, -0.4462, 0.7864, -0.4272, -0.5272, 0.8293, -0.1853, -0.4688, 0.8662, -0.1729, 0.3085, 0.7427, -0.5943, 0.07655, 0.6645, -0.7433, -0.02548, 0.7944, -0.6069, -0.03145, 0.981, -0.1916, -0.03182, 0.9809, -0.192, -0.03257, 0.9808, -0.1923, -0.03341, 0.9807, -0.1926, -0.03389, 0.9807, -0.1927, -0.03417, 0.9807, -0.1927, 0.3454, 0.9208, -0.1811, 0.4948, 0.8227, -0.2799, 0.449, 0.8001, -0.3978, 0.3085, 0.7427, -0.5943, 0.449, 0.8001, -0.3978, 0.8196, 0.3856, -0.4238, 0.5931, 0.2783, -0.7555, -1.815e-05, -8.941e-07, -1.0, 1.752e-06, 4.306e-05, -1.0, -0.01422, 0.4432, -0.8963, -0.03145, 0.981, -0.1916, -0.02546, 0.7943, -0.6069, -0.01709, 0.6367, -0.7709, 0.0002149, 0.635, -0.7725, -0.004818, 0.9816, -0.191, 4.21e-05, -5.797e-06, -1.0, 0.4126, 0.1932, -0.8902, 0.4585, 0.2317, -0.858, 0.3306, 0.1951, -0.9234, 0.4218, 0.2513, -0.8712, 0.303, 0.188, -0.9342, 0.5923, 0.3813, -0.7098, 0.5966, 0.3611, -0.7167, 0.4226, 0.2163, -0.8801, -2.317e-05, 9.254e-06, -1.0, 1.7e-05, 3.435e-05, -1.0, 0.002472, 0.4413, -0.8973, 0.0002149, 0.635, -0.7725, -0.01709, 0.6367, -0.7709, 1.752e-06, 4.306e-05, -1.0, 0.005441, 0.9801, -0.1983, -0.004818, 0.9816, -0.191, 0.004412, 0.792, -0.6105, -0.6607, 0.3099, -0.6837, -0.3658, 0.7532, -0.5467, -0.1634, 0.6832, -0.7117, -0.3275, 0.1537, -0.9323, -0.00356, 0.000796, -1.0, -0.1656, 0.07766, -0.9831, -0.001968, 0.2265, -0.974, -0.3658, 0.7532, -0.5467, -0.6607, 0.3099, -0.6837, -0.7817, 0.3678, -0.5037, -0.4462, 0.7864, -0.4272, -0.5272, 0.8293, -0.1853, -0.6266, 0.7648, -0.15, -0.4688, 0.8662, -0.1729, -0.6185, 0.4932, 0.6117, -0.8813, 0.4157, 0.2248, -0.6136, 0.5465, 0.5699, -0.4928, 0.5401, 0.6822, -0.1149, 0.668, -0.7352, 0.002936, 0.792, -0.6106, 0.001415, 0.6331, -0.7741, 0.5079, 0.4934, 0.7062, 0.8161, 0.4514, 0.361, 0.4764, 0.8745, 0.09075, 0.2586, 0.9064, 0.334, 0.907, 0.3919, 0.1542, 0.9482, 0.312, -0.05894, 0.858, 0.5044, -0.09684, 0.003863, 0.4034, 0.915, 0.1562, 0.4442, 0.8822, -0.0076, 0.5963, 0.8027, -3.12e-05, 3.427e-06, -1.0, -0.1937, 0.1031, -0.9756, -0.4953, 0.2528, -0.8311, -0.5577, 0.3496, -0.7528, -0.5881, 0.3892, -0.709, -0.5759, 0.4063, -0.7094, -0.3819, 0.3098, -0.8707, -0.5636, 0.4197, -0.7115, -0.5657, 0.4091, -0.716, -0.386, 0.2919, -0.8751, -0.3368, 0.1885, -0.9225, 1.375e-05, -2.086e-06, -1.0, -0.5652, 0.803, -0.1891, -0.3776, 0.8976, -0.2274, 0.04327, 0.9656, -0.2563, 0.008878, 0.9793, -0.2021, -0.4687, 0.8667, -0.1708, -0.5386, 0.8264, -0.1642, -0.9482, 0.3124, -0.05791, -0.7294, 0.6658, -0.157, -0.566, 0.8016, -0.1928, -0.5652, 0.803, -0.1891, -0.5386, 0.8264, -0.1642, -0.5346, 0.8292, -0.1633, -0.6265, 0.7654, -0.1472, -0.903, 0.4236, -0.07214, 0.9028, 0.4228, -0.07928, 0.9482, 0.3121, -0.05891, 0.9458, 0.3246, -1.226e-05, 0.8963, 0.4435, -1.865e-05, -0.01675, 0.9802, -0.1974, -0.04518, 0.9984, 0.03394, -0.04889, 0.9807, -0.1893, 0.07655, 0.6645, -0.7433, 0.3085, 0.7427, -0.5943, 0.5931, 0.2783, -0.7555, 0.2107, 0.09857, -0.9726, -0.007315, 0.2275, -0.9738, -0.02036, 0.6354, -0.7719, 0.04477, 0.9985, -0.03011, 0.01534, 0.975, -0.2217, 0.0478, 0.9633, -0.2642, 3.191e-05, 0.4028, 0.9153, -0.01111, 0.5962, 0.8027, -0.03128, 0.8851, 0.4644, 0.03154, 0.9023, 0.43, 0.01137, 0.6064, 0.7951, 1.866e-05, 0.4028, 0.9153, -0.7886, 0.4668, -0.4002, -0.7352, 0.4357, -0.5193, -0.5759, 0.3854, -0.721, -0.386, 0.2919, -0.8751, 0.09092, 0.8996, 0.4271, -0.03757, 0.966, 0.2557, -0.01873, 0.7598, 0.6498, -0.09618, 0.9156, 0.3904, 0.03929, 0.9778, 0.2058, 0.04779, 0.9633, -0.2642, 0.04874, 0.9627, -0.2663, 0.04781, 0.9631, -0.2649, 0.04661, 0.9638, -0.2627, 0.04326, 0.9656, -0.2563, -0.3776, 0.8976, -0.2274, -0.542, 0.8357, -0.08784, -0.4646, 0.882, 0.07943, -0.2148, 0.9195, 0.3292, -0.2211, 0.4582, 0.8609, -1.195e-05, 0.4028, 0.9153, 0.01137, 0.6064, 0.7951, -0.9482, 0.3124, -0.05792, -0.9257, 0.3687, 0.08478, -0.8587, 0.5006, -0.11, -0.09618, 0.9156, 0.3904, 0.03157, 0.9023, 0.43, 0.03929, 0.9778, 0.2058, -0.903, 0.4236, -0.07214, -0.8963, 0.4435, -2.497e-05, -0.9458, 0.3246, 5.128e-06, -0.9482, 0.3124, -0.05789, -0.03425, 0.9807, -0.1927, -0.05002, 0.9801, -0.1922, 0.1662, 0.9677, -0.1893, 0.159, 0.9689, -0.1896, -0.3776, 0.8976, -0.2274, -0.7294, 0.6658, -0.157, -0.542, 0.8357, -0.08784, 0.7277, 0.6734, -0.1303, 0.3733, 0.9105, -0.1776, 0.5314, 0.8466, -0.0285])] * 3)])

# ---- objects
ob_r4_225 = bpy.data.objects.new('r4_225', me_r4_225)

# ---- transforms, parenting, visibility, modifiers, constraints
ob_r4_225.location = (0.0, 0.0, 0.0)
ob_r4_225.rotation_mode = 'QUATERNION'
ob_r4_225.rotation_quaternion = (1.0, 0.0, 0.0, 0.0)

# ---- collection membership
scene.collection.objects.link(ob_r4_225)

# ---- scene / render settings (as saved in the file)
scene.frame_start = 1; scene.frame_end = 250; scene.frame_set(1)
scene.render.engine = 'BLENDER_EEVEE_NEXT'
scene.cycles.sampling_pattern = 'TABULATED_SOBOL'
scene.cycles.use_light_tree = False
scene.view_settings.view_transform = 'Filmic'
bpy.context.view_layer.update()

# ---- added for rendering (the .blend has no active camera and no usable light): camera, sun
cam_auto = bpy.data.cameras.new('AutoCamera')
cam_auto.lens = 50.0
cam_auto.sensor_width = 36.0
cam_auto.clip_end = 1000.0
ob_auto_camera = bpy.data.objects.new('AutoCamera', cam_auto)
scene.collection.objects.link(ob_auto_camera)
ob_auto_camera.location = (0.205895, -0.217721, 0.138986)
ob_auto_camera.rotation_euler = (1.09748, -7.21219e-08, 0.694738)
scene.camera = ob_auto_camera
light_auto_sun = bpy.data.lights.new('AutoSun', 'SUN')
light_auto_sun.energy = 3.0
light_auto_sun.angle = 0.0523599
ob_auto_sun = bpy.data.objects.new('AutoSun', light_auto_sun)
scene.collection.objects.link(ob_auto_sun)
ob_auto_sun.rotation_euler = (0.872665, 0.174533, 0.523599)
bpy.context.view_layer.update()
